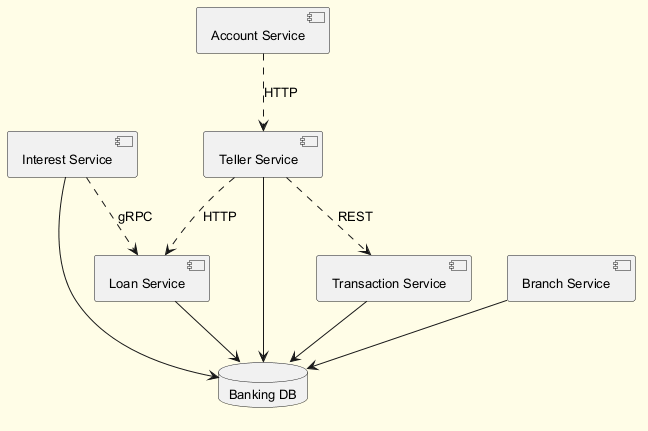

The diagram above was rendered by PlantUML. Its source (embedded in the PNG):
@startuml
skinparam backgroundColor #FFFDE7
skinparam classBackgroundColor #FFF9C4
skinparam classBorderColor #F57F17
skinparam defaultFontSize 13
component "Interest Service" as C_InterestService
component "Transaction Service" as C_TransactionService
component "Loan Service" as C_LoanService
component "Teller Service" as C_TellerService
component "Account Service" as C_AccountService
component "Branch Service" as C_BranchService
database "Banking DB" as DB_banking
C_InterestService --> DB_banking
C_TransactionService --> DB_banking
C_LoanService --> DB_banking
C_TellerService --> DB_banking
C_BranchService --> DB_banking
C_TellerService ..> C_TransactionService : REST
C_TellerService ..> C_LoanService : HTTP
C_InterestService ..> C_LoanService : gRPC
C_AccountService ..> C_TellerService : HTTP
@enduml